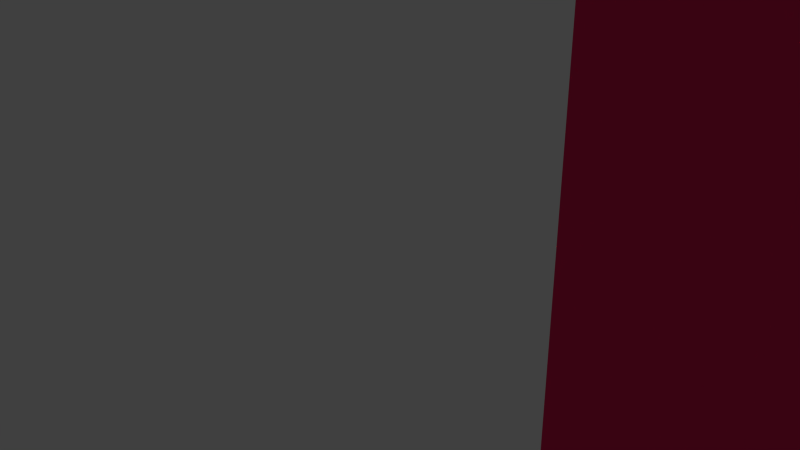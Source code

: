 # Source: Aqueduct_45deg.blend  (saved by Blender 2.76.0; exported with 4.5.12 LTS)
import bpy
from mathutils import Matrix  # noqa: F401  (used for matrix-valued properties, if any)

bpy.ops.wm.read_factory_settings(use_empty=True)
scene = bpy.context.scene
scene.name = 'Scene'

# ---- collections
col_collection_1 = bpy.data.collections.new('Collection 1'); scene.collection.children.link(col_collection_1)

# ---- materials (node trees are filled in below, after node groups)
mat_material = bpy.data.materials.new('Material')
mat_material.alpha_threshold = 0.0
mat_material.diffuse_color = (0.7991, 0.02315, 0.1221, 1.0)
mat_material.roughness = 0.5
mat_material.line_color = (0.0, 0.0, 0.0, 1.0)

# ---- material node trees

# ---- world
world_world = bpy.data.worlds.new('World'); scene.world = world_world
world_world.color = (0.05088, 0.05088, 0.05088)
world_world.use_sun_shadow = False
world_world.sun_shadow_jitter_overblur = 0.0
world_world.cycles.sampling_method = 'MANUAL'
world_world.cycles.sample_map_resolution = 256

# ---- cameras
cam_camera = bpy.data.cameras.new('Camera')
cam_camera.clip_end = 100.0
cam_camera.lens = 35.0
cam_camera.sensor_width = 32.0
cam_camera.sensor_height = 18.0
cam_camera.ortho_scale = 7.314
cam_camera.dof.focus_distance = 0.0

# ---- lights
light_lamp = bpy.data.lights.new('Lamp', 'POINT')
light_lamp.transmission_factor = 0.0
light_lamp.cutoff_distance = 30.0
light_lamp.energy = 100.0
light_lamp.shadow_buffer_clip_start = 1.001
light_lamp.shadow_soft_size = 0.1
light_lamp.shadow_maximum_resolution = 0.006
light_lamp.use_absolute_resolution = True
light_lamp.cycles.use_multiple_importance_sampling = False

# ---- meshes
me_cube_006 = bpy.data.meshes.new('Cube.006')
me_cube_006.from_pydata([(0.2441, -3.814, 4.0), (-0.5893, -3.814, 4.0), (-0.5893, -2.614, 4.0), (0.2441, -2.614, 4.0), (0.2441, -3.814, 4.5), (-0.5893, -3.814, 4.5), (-0.5893, -2.614, 4.5), (0.2441, -2.614, 4.5), (-0.5893, -3.676, 4.0), (-0.5893, -2.753, 4.0), (0.2441, -3.676, 4.0), (0.2441, -2.753, 4.0), (0.2441, -2.753, 4.25), (0.2441, -2.762, 4.285), (0.2441, -2.788, 4.312), (0.2441, -2.831, 4.336), (0.2441, -2.888, 4.358), (0.2441, -2.958, 4.376), (0.2441, -3.038, 4.389), (0.2441, -3.124, 4.397), (0.2441, -3.214, 4.4), (0.2441, -3.304, 4.397), (0.2441, -3.391, 4.389), (0.2441, -3.471, 4.376), (0.2441, -3.54, 4.358), (0.2441, -3.598, 4.336), (0.2441, -3.641, 4.312), (0.2441, -3.667, 4.285), (0.2441, -3.676, 4.25), (-0.5893, -2.753, 4.25), (-0.5893, -2.762, 4.285), (-0.5893, -2.788, 4.312), (-0.5893, -2.831, 4.336), (-0.5893, -2.888, 4.358), (-0.5893, -2.958, 4.376), (-0.5893, -3.038, 4.389), (-0.5893, -3.124, 4.397), (-0.5893, -3.214, 4.4), (-0.5893, -3.304, 4.397), (-0.5893, -3.391, 4.389), (-0.5893, -3.471, 4.376), (-0.5893, -3.54, 4.358), (-0.5893, -3.598, 4.336), (-0.5893, -3.641, 4.312), (-0.5893, -3.667, 4.285), (-0.5893, -3.676, 4.25), (0.2441, -1.414, 1.6), (0.2441, -1.414, 2.0), (0.2441, -3.814, 9.537e-07), (-0.5893, -3.814, 9.537e-07), (0.2441, -3.814, 2.0), (-0.5893, -3.814, 2.0), (-0.5893, -3.26, 4.619e-07), (0.2441, -3.26, 9.537e-07), (0.2441, -1.414, 1.6), (0.2441, -1.774, 1.589), (0.2441, -2.121, 1.556), (0.2441, -2.44, 1.504), (0.2441, -2.719, 1.432), (0.2441, -2.949, 1.346), (0.2441, -3.119, 1.247), (0.2441, -3.224, 1.139), (0.2441, -3.26, 0.9993), (-0.5893, -1.414, 1.6), (-0.5893, -1.774, 1.589), (-0.5893, -2.121, 1.556), (-0.5893, -2.44, 1.504), (-0.5893, -2.719, 1.432), (-0.5893, -2.949, 1.346), (-0.5893, -3.119, 1.247), (-0.5893, -3.224, 1.139), (-0.5893, -3.26, 0.9993), (0.2441, -1.414, 2.0), (-0.5893, -1.414, 2.0), (0.2441, -1.414, 3.6), (0.2441, -1.414, 4.0), (0.2441, -3.814, 2.0), (-0.5893, -3.814, 2.0), (0.2441, -3.814, 4.0), (-0.5893, -3.814, 4.0), (-0.5893, -3.26, 2.0), (0.2441, -3.26, 2.0), (0.2441, -1.414, 3.6), (0.2441, -1.774, 3.589), (0.2441, -2.121, 3.556), (0.2441, -2.44, 3.504), (0.2441, -2.719, 3.432), (0.2441, -2.949, 3.346), (0.2441, -3.119, 3.247), (0.2441, -3.224, 3.139), (0.2441, -3.26, 2.999), (-0.5893, -1.414, 3.6), (-0.5893, -1.774, 3.589), (-0.5893, -2.121, 3.556), (-0.5893, -2.44, 3.504), (-0.5893, -2.719, 3.432), (-0.5893, -2.949, 3.346), (-0.5893, -3.119, 3.247), (-0.5893, -3.224, 3.139), (-0.5893, -3.26, 2.999), (0.2441, -1.414, 4.0), (-0.5893, -1.414, 4.0), (0.2441, -2.614, 4.0), (-0.5893, -2.614, 4.0), (-0.5893, -1.414, 4.0), (0.2441, -1.414, 4.0), (0.2441, -2.614, 4.5), (-0.5893, -2.614, 4.5), (-0.5893, -1.414, 4.5), (0.2441, -1.414, 4.5), (-0.5893, -2.476, 4.0), (-0.5893, -1.553, 4.0), (0.2441, -2.476, 4.0), (0.2441, -1.553, 4.0), (0.2441, -1.553, 4.25), (0.2441, -1.562, 4.285), (0.2441, -1.588, 4.312), (0.2441, -1.631, 4.336), (0.2441, -1.688, 4.358), (0.2441, -1.758, 4.376), (0.2441, -1.838, 4.389), (0.2441, -1.924, 4.397), (0.2441, -2.014, 4.4), (0.2441, -2.104, 4.397), (0.2441, -2.191, 4.389), (0.2441, -2.271, 4.376), (0.2441, -2.34, 4.358), (0.2441, -2.398, 4.336), (0.2441, -2.441, 4.312), (0.2441, -2.467, 4.285), (0.2441, -2.476, 4.25), (-0.5893, -1.553, 4.25), (-0.5893, -1.562, 4.285), (-0.5893, -1.588, 4.312), (-0.5893, -1.631, 4.336), (-0.5893, -1.688, 4.358), (-0.5893, -1.758, 4.376), (-0.5893, -1.838, 4.389), (-0.5893, -1.924, 4.397), (-0.5893, -2.014, 4.4), (-0.5893, -2.104, 4.397), (-0.5893, -2.191, 4.389), (-0.5893, -2.271, 4.376), (-0.5893, -2.34, 4.358), (-0.5893, -2.398, 4.336), (-0.5893, -2.441, 4.312), (-0.5893, -2.467, 4.285), (-0.5893, -2.476, 4.25), (-0.3536, 0.8485, 4.0), (-0.9428, -0.5657, 4.0), (-0.5893, -1.414, 4.0), (-1.788e-07, 2.384e-07, 4.0), (-0.3536, 0.8485, 4.5), (-0.9428, -0.5657, 4.5), (-0.5893, -1.414, 4.5), (-2.384e-07, -1.192e-07, 4.5), (-0.902, -0.6637, 4.0), (-0.6301, -1.316, 4.0), (-0.3127, 0.7505, 4.0), (-0.04083, 0.09799, 4.0), (-0.04083, 0.09799, 4.25), (-0.04344, 0.1043, 4.285), (-0.05118, 0.1228, 4.312), (-0.06374, 0.153, 4.336), (-0.08065, 0.1936, 4.358), (-0.1012, 0.243, 4.376), (-0.1248, 0.2994, 4.389), (-0.1503, 0.3606, 4.397), (-0.1768, 0.4243, 4.4), (-0.2033, 0.4879, 4.397), (-0.2288, 0.5491, 4.389), (-0.2523, 0.6055, 4.376), (-0.2729, 0.655, 4.358), (-0.2898, 0.6955, 4.336), (-0.3024, 0.7257, 4.312), (-0.3101, 0.7443, 4.285), (-0.3127, 0.7505, 4.25), (-0.6301, -1.316, 4.25), (-0.6327, -1.31, 4.285), (-0.6404, -1.291, 4.312), (-0.653, -1.261, 4.336), (-0.6699, -1.221, 4.358), (-0.6905, -1.171, 4.376), (-0.714, -1.115, 4.389), (-0.7395, -1.054, 4.397), (-0.766, -0.9899, 4.4), (-0.7926, -0.9263, 4.397), (-0.8181, -0.8651, 4.389), (-0.8416, -0.8087, 4.376), (-0.8622, -0.7592, 4.358), (-0.8791, -0.7187, 4.336), (-0.8916, -0.6885, 4.312), (-0.8994, -0.6699, 4.285), (-0.902, -0.6637, 4.25), (-1.05e-07, -1.49e-06, 3.6), (2.384e-07, -5.96e-07, 4.0), (-0.7071, 1.697, 2.0), (-1.296, 0.2828, 2.0), (-0.7071, 1.697, 4.0), (-1.296, 0.2828, 4.0), (-1.133, -0.1091, 2.0), (-0.5438, 1.305, 2.0), (-4.172e-07, -1.311e-06, 3.6), (-0.1061, 0.2546, 3.589), (-0.2081, 0.4994, 3.556), (-0.3021, 0.7251, 3.504), (-0.3845, 0.9228, 3.432), (-0.4521, 1.085, 3.346), (-0.5024, 1.206, 3.247), (-0.5333, 1.28, 3.139), (-0.5438, 1.305, 2.999), (-0.5893, -1.414, 3.6), (-0.6953, -1.16, 3.589), (-0.7974, -0.9148, 3.556), (-0.8914, -0.6891, 3.504), (-0.9738, -0.4914, 3.432), (-1.041, -0.3291, 3.346), (-1.092, -0.2085, 3.247), (-1.123, -0.1342, 3.139), (-1.133, -0.1091, 2.999), (-3.874e-07, -1.192e-07, 4.0), (-0.5893, -1.414, 4.0), (-1.05e-07, -1.49e-06, 1.6), (2.384e-07, -5.96e-07, 2.0), (-0.7071, 1.697, 0.0), (-1.296, 0.2828, 0.0), (-0.7071, 1.697, 2.0), (-1.296, 0.2828, 2.0), (-1.133, -0.1091, 0.0), (-0.5438, 1.305, 0.0), (-4.172e-07, -1.311e-06, 1.6), (-0.1061, 0.2546, 1.589), (-0.2081, 0.4994, 1.556), (-0.3021, 0.7251, 1.504), (-0.3845, 0.9228, 1.432), (-0.4521, 1.085, 1.346), (-0.5024, 1.206, 1.247), (-0.5333, 1.28, 1.139), (-0.5438, 1.305, 0.9993), (-0.5893, -1.414, 1.6), (-0.6953, -1.16, 1.589), (-0.7974, -0.9148, 1.556), (-0.8914, -0.6891, 1.504), (-0.9738, -0.4914, 1.432), (-1.041, -0.3291, 1.346), (-1.092, -0.2085, 1.247), (-1.123, -0.1342, 1.139), (-1.133, -0.1091, 0.9993), (-3.874e-07, -1.192e-07, 2.0), (-0.5893, -1.414, 2.0), (-0.7071, 1.697, 4.0), (-1.296, 0.2828, 4.0), (-0.9428, -0.5657, 4.0), (-0.3536, 0.8485, 4.0), (-0.7071, 1.697, 4.5), (-1.296, 0.2828, 4.5), (-0.9428, -0.5657, 4.5), (-0.3536, 0.8485, 4.5), (-1.256, 0.1849, 4.0), (-0.9836, -0.4677, 4.0), (-0.6663, 1.599, 4.0), (-0.3944, 0.9465, 4.0), (-0.3944, 0.9465, 4.25), (-0.397, 0.9528, 4.285), (-0.4047, 0.9714, 4.312), (-0.4173, 1.002, 4.336), (-0.4342, 1.042, 4.358), (-0.4548, 1.092, 4.376), (-0.4783, 1.148, 4.389), (-0.5038, 1.209, 4.397), (-0.5303, 1.273, 4.4), (-0.5569, 1.336, 4.397), (-0.5824, 1.398, 4.389), (-0.6059, 1.454, 4.376), (-0.6265, 1.504, 4.358), (-0.6434, 1.544, 4.336), (-0.6559, 1.574, 4.312), (-0.6637, 1.593, 4.285), (-0.6663, 1.599, 4.25), (-0.9836, -0.4677, 4.25), (-0.9863, -0.4614, 4.285), (-0.994, -0.4429, 4.312), (-1.007, -0.4127, 4.336), (-1.023, -0.3721, 4.358), (-1.044, -0.3227, 4.376), (-1.068, -0.2663, 4.389), (-1.093, -0.2051, 4.397), (-1.12, -0.1414, 4.4), (-1.146, -0.07777, 4.397), (-1.172, -0.01656, 4.389), (-1.195, 0.03985, 4.376), (-1.216, 0.08929, 4.358), (-1.233, 0.1299, 4.336), (-1.245, 0.16, 4.312), (-1.253, 0.1786, 4.285), (-1.256, 0.1848, 4.25)], [(47, 46), (75, 74), (195, 194), (223, 222), (221, 105)], [(11, 9, 2, 3), (4, 7, 6, 5), (0, 4, 5, 1), (2, 6, 7, 3), (4, 0, 10, 28, 27, 26, 25, 24, 23, 22, 21, 20, 19, 18, 17, 16, 15, 14, 13, 12, 11, 3, 7), (1, 5, 6, 2, 9, 29, 30, 31, 32, 33, 34, 35, 36, 37, 38, 39, 40, 41, 42, 43, 44, 45, 8), (0, 1, 8, 10), (8, 45, 28, 10), (9, 11, 12, 29), (27, 28, 45, 44), (26, 27, 44, 43), (25, 26, 43, 42), (24, 25, 42, 41), (23, 24, 41, 40), (22, 23, 40, 39), (21, 22, 39, 38), (20, 21, 38, 37), (19, 20, 37, 36), (18, 19, 36, 35), (17, 18, 35, 34), (16, 17, 34, 33), (15, 16, 33, 32), (14, 15, 32, 31), (13, 14, 31, 30), (12, 13, 30, 29), (48, 50, 51, 49), (50, 48, 53, 62, 61, 60, 59, 58, 57, 56, 55, 54, 72), (48, 49, 52, 53), (52, 71, 62, 53), (61, 62, 71, 70), (60, 61, 70, 69), (59, 60, 69, 68), (58, 59, 68, 67), (57, 58, 67, 66), (56, 57, 66, 65), (55, 56, 65, 64), (54, 55, 64, 63), (50, 72, 73, 51), (49, 51, 73, 63, 64, 65, 66, 67, 68, 69, 70, 71, 52), (76, 78, 79, 77), (78, 76, 81, 90, 89, 88, 87, 86, 85, 84, 83, 82, 100), (76, 77, 80, 81), (80, 99, 90, 81), (89, 90, 99, 98), (88, 89, 98, 97), (87, 88, 97, 96), (86, 87, 96, 95), (85, 86, 95, 94), (84, 85, 94, 93), (83, 84, 93, 92), (82, 83, 92, 91), (78, 100, 101, 79), (77, 79, 101, 91, 92, 93, 94, 95, 96, 97, 98, 99, 80), (113, 111, 104, 105), (106, 109, 108, 107), (102, 106, 107, 103), (155, 154, 109), (106, 102, 112, 130, 129, 128, 127, 126, 125, 124, 123, 122, 121, 120, 119, 118, 117, 116, 115, 114, 113, 105, 109), (103, 107, 108, 104, 111, 131, 132, 133, 134, 135, 136, 137, 138, 139, 140, 141, 142, 143, 144, 145, 146, 147, 110), (102, 103, 110, 112), (110, 147, 130, 112), (111, 113, 114, 131), (129, 130, 147, 146), (128, 129, 146, 145), (127, 128, 145, 144), (126, 127, 144, 143), (125, 126, 143, 142), (124, 125, 142, 141), (123, 124, 141, 140), (122, 123, 140, 139), (121, 122, 139, 138), (120, 121, 138, 137), (119, 120, 137, 136), (118, 119, 136, 135), (117, 118, 135, 134), (116, 117, 134, 133), (115, 116, 133, 132), (114, 115, 132, 131), (159, 151, 150, 157), (152, 153, 154, 155), (148, 149, 153, 152), (152, 155, 151, 159, 160, 161, 162, 163, 164, 165, 166, 167, 168, 169, 170, 171, 172, 173, 174, 175, 176, 158, 148), (149, 156, 193, 192, 191, 190, 189, 188, 187, 186, 185, 184, 183, 182, 181, 180, 179, 178, 177, 157, 150, 154, 153), (148, 158, 156, 149), (156, 158, 176, 193), (157, 177, 160, 159), (175, 192, 193, 176), (174, 191, 192, 175), (173, 190, 191, 174), (172, 189, 190, 173), (171, 188, 189, 172), (170, 187, 188, 171), (169, 186, 187, 170), (168, 185, 186, 169), (167, 184, 185, 168), (166, 183, 184, 167), (165, 182, 183, 166), (164, 181, 182, 165), (163, 180, 181, 164), (162, 179, 180, 163), (161, 178, 179, 162), (160, 177, 178, 161), (196, 197, 199, 198), (198, 220, 202, 203, 204, 205, 206, 207, 208, 209, 210, 201, 196), (196, 201, 200, 197), (200, 201, 210, 219), (209, 218, 219, 210), (208, 217, 218, 209), (207, 216, 217, 208), (206, 215, 216, 207), (205, 214, 215, 206), (204, 213, 214, 205), (203, 212, 213, 204), (202, 211, 212, 203), (198, 199, 221, 220), (197, 200, 219, 218, 217, 216, 215, 214, 213, 212, 211, 221, 199), (224, 225, 227, 226), (226, 248, 230, 231, 232, 233, 234, 235, 236, 237, 238, 229, 224), (224, 229, 228, 225), (228, 229, 238, 247), (237, 246, 247, 238), (236, 245, 246, 237), (235, 244, 245, 236), (234, 243, 244, 235), (233, 242, 243, 234), (232, 241, 242, 233), (231, 240, 241, 232), (230, 239, 240, 231), (226, 227, 249, 248), (225, 228, 247, 246, 245, 244, 243, 242, 241, 240, 239, 249, 227), (261, 253, 252, 259), (254, 255, 256, 257), (250, 251, 255, 254), (252, 253, 257, 256), (254, 257, 253, 261, 262, 263, 264, 265, 266, 267, 268, 269, 270, 271, 272, 273, 274, 275, 276, 277, 278, 260, 250), (251, 258, 295, 294, 293, 292, 291, 290, 289, 288, 287, 286, 285, 284, 283, 282, 281, 280, 279, 259, 252, 256, 255), (250, 260, 258, 251), (258, 260, 278, 295), (259, 279, 262, 261), (277, 294, 295, 278), (276, 293, 294, 277), (275, 292, 293, 276), (274, 291, 292, 275), (273, 290, 291, 274), (272, 289, 290, 273), (271, 288, 289, 272), (270, 287, 288, 271), (269, 286, 287, 270), (268, 285, 286, 269), (267, 284, 285, 268), (266, 283, 284, 267), (265, 282, 283, 266), (264, 281, 282, 265), (263, 280, 281, 264), (262, 279, 280, 263), (239, 230, 54), (54, 230, 248, 72), (248, 249, 72), (220, 105, 82, 202), (105, 220, 155, 109), (211, 202, 82)])
_uv = me_cube_006.uv_layers.new(name='UVMap')
_uv.uv.foreach_set('vector', [0.6749, 0.9827, 0.6749, 0.8989, 0.6887, 0.8989, 0.6887, 0.9827, 0.08376, 0.8536, 0.08376, 0.9742, 4.194e-08, 0.9742, 0.0, 0.8536, 0.9445, 0.9045, 0.9937, 0.9045, 0.9937, 0.9883, 0.9445, 0.9883, 0.3061, 0.9875, 0.2562, 0.9875, 0.2562, 0.9037, 0.3061, 0.9037, 0.3601, 0.9152, 0.31, 0.9161, 0.31, 0.9025, 0.335, 0.9021, 0.3385, 0.9011, 0.3412, 0.8985, 0.3437, 0.8943, 0.3458, 0.8886, 0.3476, 0.8817, 0.3489, 0.8739, 0.3498, 0.8654, 0.35, 0.8566, 0.3498, 0.8477, 0.3489, 0.8393, 0.3476, 0.8315, 0.3458, 0.8246, 0.3437, 0.819, 0.3412, 0.8149, 0.3385, 0.8124, 0.335, 0.8116, 0.31, 0.812, 0.31, 0.7984, 0.3601, 0.7975, 1.0, 0.6271, 0.9503, 0.629, 0.9503, 0.5127, 1.0, 0.5108, 1.0, 0.5242, 0.9752, 0.5252, 0.9717, 0.5262, 0.969, 0.5288, 0.9665, 0.5331, 0.9644, 0.5387, 0.9626, 0.5456, 0.9613, 0.5533, 0.9605, 0.5618, 0.9602, 0.5705, 0.9605, 0.5792, 0.9613, 0.5876, 0.9626, 0.5952, 0.9644, 0.6019, 0.9665, 0.6074, 0.969, 0.6114, 0.9717, 0.6139, 0.9752, 0.6146, 1.0, 0.6136, 0.4846, 0.839, 0.4846, 0.9228, 0.4707, 0.9228, 0.4707, 0.839, 0.8927, 0.9656, 0.8677, 0.9656, 0.8677, 0.8818, 0.8927, 0.8818, 0.9503, 0.7128, 0.9503, 0.629, 0.9749, 0.629, 0.9749, 0.7128, 0.8641, 0.8818, 0.8677, 0.8818, 0.8677, 0.9656, 0.8641, 0.9656, 0.8612, 0.8818, 0.8641, 0.8818, 0.8641, 0.9656, 0.8612, 0.9656, 0.08376, 0.858, 0.08376, 0.8536, 0.1675, 0.8536, 0.1675, 0.858, 0.08376, 0.864, 0.08376, 0.858, 0.1675, 0.858, 0.1675, 0.864, 0.08376, 0.8711, 0.08376, 0.864, 0.1675, 0.864, 0.1675, 0.8711, 0.08376, 0.8792, 0.08376, 0.8711, 0.1675, 0.8711, 0.1675, 0.8792, 0.08376, 0.888, 0.08376, 0.8792, 0.1675, 0.8792, 0.1675, 0.888, 0.08376, 0.897, 0.08376, 0.888, 0.1675, 0.888, 0.1675, 0.897, 0.08376, 0.906, 0.08376, 0.897, 0.1675, 0.897, 0.1675, 0.906, 0.08376, 0.9146, 0.08376, 0.906, 0.1675, 0.906, 0.1675, 0.9146, 0.08376, 0.9225, 0.08376, 0.9146, 0.1675, 0.9146, 0.1675, 0.9225, 0.08376, 0.9294, 0.08376, 0.9225, 0.1675, 0.9225, 0.1675, 0.9294, 0.08376, 0.9349, 0.08376, 0.9294, 0.1675, 0.9294, 0.1675, 0.9349, 0.08376, 0.939, 0.08376, 0.9349, 0.1675, 0.9349, 0.1675, 0.939, 0.9785, 0.629, 0.9817, 0.629, 0.9817, 0.7128, 0.9785, 0.7128, 0.9749, 0.629, 0.9785, 0.629, 0.9785, 0.7128, 0.9749, 0.7128, 0.8044, 0.4738, 0.8044, 0.2767, 0.8881, 0.2767, 0.8881, 0.4738, 0.2007, 0.3686, 0.0002921, 0.3733, 0.0, 0.3189, 0.1001, 0.3166, 0.1141, 0.3128, 0.1248, 0.3022, 0.1346, 0.2853, 0.1432, 0.2626, 0.1502, 0.235, 0.1553, 0.2036, 0.1584, 0.1695, 0.1593, 0.1342, 0.1994, 0.1333, 0.2562, 0.9037, 0.2562, 0.9875, 0.2007, 0.9875, 0.2007, 0.9037, 0.773, 0.7251, 0.773, 0.825, 0.6892, 0.825, 0.6892, 0.7251, 0.6892, 0.8393, 0.6892, 0.825, 0.773, 0.825, 0.773, 0.8393, 0.6892, 0.8512, 0.6892, 0.8393, 0.773, 0.8393, 0.773, 0.8512, 0.8114, 0.7259, 0.8114, 0.7079, 0.8952, 0.7079, 0.8952, 0.7259, 0.8114, 0.7496, 0.8114, 0.7259, 0.8952, 0.7259, 0.8952, 0.7496, 0.8114, 0.7782, 0.8114, 0.7496, 0.8952, 0.7496, 0.8952, 0.7782, 0.8114, 0.8106, 0.8114, 0.7782, 0.8952, 0.7782, 0.8952, 0.8106, 0.8114, 0.8456, 0.8114, 0.8106, 0.8952, 0.8106, 0.8952, 0.8456, 0.8114, 0.8818, 0.8114, 0.8456, 0.8952, 0.8456, 0.8952, 0.8818, 0.1675, 0.6122, 0.1675, 0.8536, 0.08376, 0.8536, 0.08376, 0.6122, 0.6055, 0.2845, 0.8044, 0.2767, 0.8044, 0.5092, 0.7646, 0.5108, 0.7635, 0.4759, 0.7603, 0.4425, 0.755, 0.4118, 0.7479, 0.385, 0.7393, 0.3631, 0.7294, 0.347, 0.7187, 0.3372, 0.7048, 0.3343, 0.6055, 0.3382, 0.8114, 0.7079, 0.8114, 0.5108, 0.8952, 0.5108, 0.8952, 0.7079, 0.2004, 0.6086, 3.595e-08, 0.6122, 0.0, 0.5579, 0.1001, 0.5561, 0.1141, 0.5523, 0.1249, 0.5419, 0.1348, 0.5249, 0.1435, 0.5023, 0.1506, 0.4747, 0.156, 0.4433, 0.1592, 0.4093, 0.1603, 0.374, 0.2004, 0.3733, 0.661, 0.8989, 0.661, 0.9827, 0.6055, 0.9827, 0.6055, 0.8989, 0.3869, 0.9652, 0.3869, 0.8653, 0.4707, 0.8653, 0.4707, 0.9652, 0.4707, 0.8509, 0.4707, 0.8653, 0.3869, 0.8653, 0.3869, 0.8509, 0.4707, 0.839, 0.4707, 0.8509, 0.3869, 0.8509, 0.3869, 0.839, 0.6055, 0.743, 0.6055, 0.7251, 0.6892, 0.7251, 0.6892, 0.743, 0.6055, 0.7668, 0.6055, 0.743, 0.6892, 0.743, 0.6892, 0.7668, 0.6055, 0.7954, 0.6055, 0.7668, 0.6892, 0.7668, 0.6892, 0.7954, 0.6055, 0.8278, 0.6055, 0.7954, 0.6892, 0.7954, 0.6892, 0.8278, 0.6055, 0.8628, 0.6055, 0.8278, 0.6892, 0.8278, 0.6892, 0.8628, 0.6055, 0.8989, 0.6055, 0.8628, 0.6892, 0.8628, 0.6892, 0.8989, 5.992e-08, 0.8536, 0.0, 0.6122, 0.08376, 0.6122, 0.08376, 0.8536, 0.4228, 0.007814, 0.6217, 0.0, 0.6217, 0.2325, 0.582, 0.2341, 0.5809, 0.1993, 0.5776, 0.1658, 0.5724, 0.1351, 0.5653, 0.1083, 0.5566, 0.0864, 0.5468, 0.07027, 0.5361, 0.06051, 0.5222, 0.05762, 0.4228, 0.06152, 0.6749, 0.8989, 0.6749, 0.9827, 0.661, 0.9827, 0.661, 0.8989, 0.6892, 0.9719, 0.6892, 0.8512, 0.773, 0.8512, 0.773, 0.9719, 0.8952, 0.9045, 0.9445, 0.9045, 0.9445, 0.9883, 0.8952, 0.9883, 0.834, 0.08984, 0.7515, 0.2194, 0.834, 0.2337, 0.9436, 0.2509, 0.8935, 0.2522, 0.8934, 0.2387, 0.9184, 0.238, 0.9219, 0.237, 0.9246, 0.2344, 0.927, 0.2302, 0.9291, 0.2245, 0.9309, 0.2176, 0.9321, 0.2097, 0.9329, 0.2012, 0.9331, 0.1924, 0.9327, 0.1835, 0.9318, 0.1751, 0.9305, 0.1673, 0.9286, 0.1605, 0.9264, 0.1549, 0.9239, 0.1508, 0.9212, 0.1483, 0.9177, 0.1475, 0.8926, 0.1482, 0.8925, 0.1346, 0.9426, 0.1333, 0.8114, 0.8837, 0.8612, 0.8818, 0.8612, 0.998, 0.8114, 1.0, 0.8114, 0.9866, 0.8363, 0.9856, 0.8398, 0.9846, 0.8424, 0.982, 0.8449, 0.9777, 0.8471, 0.9721, 0.8488, 0.9652, 0.8501, 0.9575, 0.8509, 0.949, 0.8512, 0.9403, 0.8509, 0.9316, 0.8501, 0.9232, 0.8488, 0.9156, 0.8471, 0.9089, 0.8449, 0.9034, 0.8424, 0.8993, 0.8398, 0.8969, 0.8363, 0.8962, 0.8114, 0.8972, 0.5938, 0.8714, 0.5938, 0.9552, 0.5799, 0.9552, 0.5799, 0.8714, 0.1991, 0.9374, 0.1741, 0.9374, 0.1741, 0.8536, 0.1991, 0.8536, 0.9537, 0.8222, 0.9537, 0.7384, 0.9784, 0.7384, 0.9784, 0.8222, 0.1705, 0.8536, 0.1741, 0.8536, 0.1741, 0.9374, 0.1705, 0.9374, 0.1675, 0.8536, 0.1705, 0.8536, 0.1705, 0.9374, 0.1675, 0.9374, 0.5799, 0.9523, 0.5799, 0.9568, 0.4962, 0.9568, 0.4962, 0.9523, 0.5799, 0.9464, 0.5799, 0.9523, 0.4962, 0.9523, 0.4962, 0.9464, 0.5799, 0.9393, 0.5799, 0.9464, 0.4962, 0.9464, 0.4962, 0.9393, 0.5799, 0.9312, 0.5799, 0.9393, 0.4962, 0.9393, 0.4962, 0.9312, 0.5799, 0.9224, 0.5799, 0.9312, 0.4962, 0.9312, 0.4962, 0.9224, 0.5799, 0.9134, 0.5799, 0.9224, 0.4962, 0.9224, 0.4962, 0.9134, 0.5799, 0.9044, 0.5799, 0.9134, 0.4962, 0.9134, 0.4962, 0.9044, 0.5799, 0.8958, 0.5799, 0.9044, 0.4962, 0.9044, 0.4962, 0.8958, 0.5799, 0.8879, 0.5799, 0.8958, 0.4962, 0.8958, 0.4962, 0.8879, 0.5799, 0.881, 0.5799, 0.8879, 0.4962, 0.8879, 0.4962, 0.881, 0.5799, 0.8755, 0.5799, 0.881, 0.4962, 0.881, 0.4962, 0.8755, 0.5799, 0.8714, 0.5799, 0.8755, 0.4962, 0.8755, 0.4962, 0.8714, 0.982, 0.7384, 0.9851, 0.7384, 0.9851, 0.8222, 0.982, 0.8222, 0.9784, 0.7384, 0.982, 0.7384, 0.982, 0.8222, 0.9784, 0.8222, 0.8109, 0.7251, 0.8033, 0.7326, 0.8033, 0.8867, 0.8109, 0.8792, 0.8135, 0.0, 0.7309, 0.1295, 0.7515, 0.2194, 0.834, 0.08984, 0.9388, 0.5043, 0.9382, 0.3524, 0.8881, 0.3519, 0.8887, 0.5038, 0.904, 0.7384, 0.8952, 0.8108, 0.945, 0.8113, 0.946, 0.803, 0.9211, 0.8027, 0.9177, 0.8021, 0.9152, 0.8005, 0.9131, 0.7979, 0.9113, 0.7944, 0.9101, 0.7902, 0.9093, 0.7854, 0.9092, 0.7801, 0.9095, 0.7747, 0.9105, 0.7693, 0.9119, 0.764, 0.9138, 0.7592, 0.9161, 0.755, 0.9187, 0.7516, 0.9215, 0.749, 0.9243, 0.7475, 0.9279, 0.747, 0.9527, 0.7472, 0.9537, 0.7389, 0.9382, 0.3524, 0.9388, 0.3437, 0.9138, 0.3435, 0.9103, 0.3429, 0.9077, 0.3412, 0.9054, 0.3385, 0.9035, 0.3349, 0.902, 0.3305, 0.901, 0.3255, 0.9005, 0.3201, 0.9006, 0.3144, 0.9013, 0.3088, 0.9025, 0.3034, 0.9041, 0.2984, 0.9062, 0.294, 0.9086, 0.2904, 0.9113, 0.2878, 0.9141, 0.2861, 0.9176, 0.2856, 0.9426, 0.2859, 0.9432, 0.2772, 0.8931, 0.2767, 0.8881, 0.3519, 0.3831, 0.5792, 0.3755, 0.5867, 0.3755, 0.7408, 0.3831, 0.7333, 0.9537, 0.9002, 0.9527, 0.7472, 0.9279, 0.747, 0.9289, 0.8999, 0.9426, 0.2859, 0.9176, 0.2856, 0.9182, 0.4375, 0.9432, 0.4377, 0.9243, 0.7475, 0.9253, 0.9004, 0.9289, 0.8999, 0.9279, 0.747, 0.9215, 0.749, 0.9225, 0.902, 0.9253, 0.9004, 0.9243, 0.7475, 0.9187, 0.7516, 0.9197, 0.9045, 0.9225, 0.902, 0.9215, 0.749, 0.9467, 0.1926, 0.9467, 0.03851, 0.9436, 0.04162, 0.9436, 0.1957, 0.9506, 0.1888, 0.9506, 0.03471, 0.9467, 0.03851, 0.9467, 0.1926, 0.955, 0.1844, 0.955, 0.03039, 0.9506, 0.03471, 0.9506, 0.1888, 0.9597, 0.1797, 0.9597, 0.02569, 0.955, 0.03039, 0.955, 0.1844, 0.9647, 0.1749, 0.9647, 0.02081, 0.9597, 0.02569, 0.9597, 0.1797, 0.9696, 0.17, 0.9696, 0.01593, 0.9647, 0.02081, 0.9647, 0.1749, 0.9743, 0.1653, 0.9743, 0.01123, 0.9696, 0.01593, 0.9696, 0.17, 0.9786, 0.161, 0.9786, 0.006905, 0.9743, 0.01123, 0.9743, 0.1653, 0.9824, 0.1572, 0.9824, 0.003112, 0.9786, 0.006905, 0.9786, 0.161, 0.9855, 0.1541, 0.9855, 0.0, 0.9824, 0.003112, 0.9824, 0.1572, 0.9118, 0.4396, 0.9113, 0.2878, 0.9086, 0.2904, 0.9092, 0.4422, 0.9146, 0.438, 0.9141, 0.2861, 0.9113, 0.2878, 0.9118, 0.4396, 0.9182, 0.4375, 0.9176, 0.2856, 0.9141, 0.2861, 0.9146, 0.438, 0.4031, 0.5792, 0.4011, 0.4274, 0.2007, 0.4273, 0.2026, 0.5791, 0.2238, 0.001171, 0.2086, 0.1464, 0.2484, 0.1461, 0.2518, 0.1243, 0.2572, 0.1034, 0.2645, 0.08403, 0.2733, 0.06707, 0.2834, 0.05314, 0.2944, 0.04276, 0.3057, 0.03635, 0.3199, 0.03412, 0.4193, 0.03353, 0.4228, 0.0, 0.8033, 0.7251, 0.773, 0.7552, 0.773, 0.9092, 0.8033, 0.8792, 0.4228, 0.1864, 0.4193, 0.03353, 0.3199, 0.03412, 0.3234, 0.187, 0.3057, 0.03635, 0.3092, 0.1893, 0.3234, 0.187, 0.3199, 0.03412, 0.2944, 0.04276, 0.2979, 0.1957, 0.3092, 0.1893, 0.3057, 0.03635, 0.2834, 0.05314, 0.2869, 0.206, 0.2979, 0.1957, 0.2944, 0.04276, 0.7083, 0.2425, 0.6258, 0.1124, 0.6217, 0.1298, 0.7043, 0.2598, 0.7133, 0.2214, 0.6307, 0.09135, 0.6258, 0.1124, 0.7083, 0.2425, 0.7188, 0.1974, 0.6363, 0.06733, 0.6307, 0.09135, 0.7133, 0.2214, 0.7248, 0.1714, 0.6422, 0.04129, 0.6363, 0.06733, 0.7188, 0.1974, 0.7309, 0.1443, 0.6484, 0.01424, 0.6422, 0.04129, 0.7248, 0.1714, 0.6055, 0.5792, 0.4962, 0.6871, 0.4962, 0.8714, 0.6055, 0.7635, 0.4011, 0.4274, 0.4031, 0.3926, 0.3029, 0.3926, 0.289, 0.3903, 0.2786, 0.3837, 0.2693, 0.373, 0.2614, 0.3586, 0.2553, 0.3411, 0.2511, 0.321, 0.2491, 0.2993, 0.2493, 0.2767, 0.2092, 0.2767, 0.2007, 0.4273, 0.6055, 0.5792, 0.6035, 0.4274, 0.4031, 0.4273, 0.405, 0.5791, 0.8103, 0.526, 0.6651, 0.5108, 0.6654, 0.5506, 0.6871, 0.554, 0.7081, 0.5594, 0.7274, 0.5667, 0.7444, 0.5756, 0.7583, 0.5857, 0.7687, 0.5966, 0.7751, 0.608, 0.7773, 0.6221, 0.7779, 0.7216, 0.8114, 0.7251, 0.1978, 0.6122, 0.1675, 0.6423, 0.1675, 0.7964, 0.1978, 0.7663, 0.6251, 0.7251, 0.7779, 0.7216, 0.7773, 0.6221, 0.6245, 0.6256, 0.7751, 0.608, 0.6222, 0.6115, 0.6245, 0.6256, 0.7773, 0.6221, 0.7687, 0.5966, 0.6158, 0.6001, 0.6222, 0.6115, 0.7751, 0.608, 0.7583, 0.5857, 0.6055, 0.5892, 0.6158, 0.6001, 0.7687, 0.5966, 0.4736, 0.8217, 0.391, 0.6916, 0.3869, 0.709, 0.4695, 0.839, 0.4785, 0.8006, 0.3959, 0.6706, 0.391, 0.6916, 0.4736, 0.8217, 0.484, 0.7766, 0.4015, 0.6465, 0.3959, 0.6706, 0.4785, 0.8006, 0.49, 0.7506, 0.4074, 0.6205, 0.4015, 0.6465, 0.484, 0.7766, 0.4962, 0.7235, 0.4136, 0.5935, 0.4074, 0.6205, 0.49, 0.7506, 0.2007, 0.9037, 0.31, 0.7959, 0.31, 0.6115, 0.2007, 0.7194, 0.6035, 0.4274, 0.6055, 0.3926, 0.5053, 0.3926, 0.4914, 0.3903, 0.481, 0.3837, 0.4717, 0.373, 0.4638, 0.3586, 0.4577, 0.3411, 0.4535, 0.321, 0.4515, 0.2993, 0.4517, 0.2767, 0.4116, 0.2767, 0.4031, 0.4273, 0.3601, 0.9591, 0.3676, 0.9516, 0.3676, 0.7975, 0.3601, 0.8051, 0.31, 0.5792, 0.31, 0.7328, 0.3755, 0.7975, 0.3755, 0.6439, 0.9459, 0.7384, 0.9453, 0.5865, 0.8952, 0.586, 0.8958, 0.7379, 0.8848, 0.2259, 0.8838, 0.07298, 0.834, 0.07246, 0.835, 0.2254, 0.8428, 0.0, 0.834, 0.07246, 0.8838, 0.07298, 0.8848, 0.06461, 0.8599, 0.06435, 0.8565, 0.06378, 0.854, 0.06216, 0.8519, 0.05956, 0.8501, 0.05608, 0.8489, 0.05184, 0.8481, 0.04701, 0.848, 0.04177, 0.8483, 0.03633, 0.8493, 0.0309, 0.8507, 0.02568, 0.8526, 0.02088, 0.8549, 0.01668, 0.8575, 0.01323, 0.8603, 0.01068, 0.8631, 0.009127, 0.8667, 0.008628, 0.8915, 0.008887, 0.8925, 0.0005188, 0.9453, 0.5865, 0.9459, 0.5778, 0.9209, 0.5776, 0.9174, 0.577, 0.9148, 0.5753, 0.9125, 0.5726, 0.9106, 0.569, 0.9091, 0.5646, 0.9081, 0.5596, 0.9076, 0.5542, 0.9077, 0.5485, 0.9084, 0.5429, 0.9095, 0.5375, 0.9112, 0.5325, 0.9133, 0.5281, 0.9157, 0.5245, 0.9183, 0.5219, 0.9211, 0.5202, 0.9247, 0.5197, 0.9497, 0.52, 0.9503, 0.5113, 0.9002, 0.5108, 0.8952, 0.586, 0.3755, 0.9024, 0.3831, 0.8949, 0.3831, 0.7408, 0.3755, 0.7483, 0.8925, 0.1618, 0.8915, 0.008887, 0.8667, 0.008628, 0.8677, 0.1616, 0.9497, 0.52, 0.9247, 0.5197, 0.9252, 0.6716, 0.9503, 0.6718, 0.8631, 0.009127, 0.8641, 0.1621, 0.8677, 0.1616, 0.8667, 0.008628, 0.8603, 0.01068, 0.8613, 0.1636, 0.8641, 0.1621, 0.8631, 0.009127, 0.8575, 0.01323, 0.8585, 0.1662, 0.8613, 0.1636, 0.8603, 0.01068, 0.9464, 0.4693, 0.9464, 0.3152, 0.9432, 0.3183, 0.9432, 0.4724, 0.9502, 0.4655, 0.9502, 0.3114, 0.9464, 0.3152, 0.9464, 0.4693, 0.9546, 0.4611, 0.9546, 0.3071, 0.9502, 0.3114, 0.9502, 0.4655, 0.9594, 0.4564, 0.9594, 0.3024, 0.9546, 0.3071, 0.9546, 0.4611, 0.9643, 0.4516, 0.9643, 0.2975, 0.9594, 0.3024, 0.9594, 0.4564, 0.9692, 0.4467, 0.9692, 0.2926, 0.9643, 0.2975, 0.9643, 0.4516, 0.9739, 0.442, 0.9739, 0.2879, 0.9692, 0.2926, 0.9692, 0.4467, 0.9783, 0.4377, 0.9783, 0.2836, 0.9739, 0.2879, 0.9739, 0.442, 0.9821, 0.4339, 0.9821, 0.2798, 0.9783, 0.2836, 0.9783, 0.4377, 0.9852, 0.4307, 0.9852, 0.2767, 0.9821, 0.2798, 0.9821, 0.4339, 0.9189, 0.6737, 0.9183, 0.5219, 0.9157, 0.5245, 0.9162, 0.6763, 0.9217, 0.6721, 0.9211, 0.5202, 0.9183, 0.5219, 0.9189, 0.6737, 0.9252, 0.6716, 0.9247, 0.5197, 0.9211, 0.5202, 0.9217, 0.6721, 0.4136, 0.5935, 0.4962, 0.7235, 0.4962, 0.5792, 0.1593, 0.1342, 0.1606, 0.0009344, 0.2007, 0.0, 0.1994, 0.1333, 0.2007, 0.7194, 0.31, 0.6115, 0.2327, 0.5792, 0.2086, 0.1464, 0.2007, 0.2767, 0.2405, 0.2765, 0.2484, 0.1461, 0.8925, 0.1346, 0.8935, 0.001294, 0.9436, 0.0, 0.9426, 0.1333, 0.6484, 0.01424, 0.7309, 0.1443, 0.7309, 0.0])
me_cube_006.materials.append(mat_material)
me_cube_006.use_remesh_preserve_volume = False
me_cube_006.use_remesh_preserve_attributes = False
me_cube_006.use_mirror_vertex_groups = False
me_cube_006.update()
me_plane = bpy.data.meshes.new('Plane')
me_plane.from_pydata([(-1.187e-07, 1.794, 0.0), (0.1951, 1.775, 0.0), (0.3827, 1.718, 0.0), (0.5556, 1.625, 0.0), (0.7071, 1.501, 0.0), (0.8315, 1.35, 0.0), (0.9239, 1.177, 0.0), (0.9808, 0.9891, 0.0), (1.0, 0.745, 0.0), (-1.0, 0.745, 0.0), (-0.9808, 0.9891, 0.0), (-0.9239, 1.177, 0.0), (-0.8315, 1.35, 0.0), (-0.7071, 1.501, 0.0), (-0.5556, 1.625, 0.0), (-0.3827, 1.718, 0.0), (-0.1951, 1.775, 0.0), (-1.0, -1.0, 0.0), (1.0, -1.0, 0.0)], [(0, 1), (1, 2), (2, 3), (3, 4), (4, 5), (5, 6), (6, 7), (7, 8), (9, 10), (10, 11), (11, 12), (12, 13), (13, 14), (14, 15), (15, 16), (16, 0), (17, 18), (9, 17), (18, 8)], [])
me_plane.use_remesh_preserve_volume = False
me_plane.use_remesh_preserve_attributes = False
me_plane.use_mirror_vertex_groups = False
me_plane.update()

# ---- objects
ob_cube_006 = bpy.data.objects.new('Cube.006', me_cube_006)
ob_plane = bpy.data.objects.new('Plane', me_plane)
ob_lamp = bpy.data.objects.new('Lamp', light_lamp)
ob_camera = bpy.data.objects.new('Camera', cam_camera)

# ---- transforms, parenting, visibility, modifiers, constraints
ob_cube_006.location = (0.0, 2.5, 0.0)
ob_cube_006.rotation_euler = (0.0, -0.0, -0.7854)
ob_cube_006.scale = (-6.0, 2.5, 5.0)
ob_cube_006.lock_rotations_4d = False
ob_cube_006.empty_display_type = 'ARROWS'
ob_cube_006.lineart.crease_threshold = 0.0
ob_plane.location = (0.0, 14.15, 2.864)
ob_plane.rotation_euler = (1.571, 0.0, 0.0)
ob_plane.scale = (5.0, 2.863, 1.0)
ob_plane.hide_viewport = True
ob_plane.lineart.crease_threshold = 0.0
ob_lamp.location = (4.076, 1.005, 5.904)
ob_lamp.rotation_euler = (0.6503, 0.05522, 1.866)
ob_lamp.lock_rotations_4d = False
ob_lamp.empty_display_type = 'ARROWS'
ob_lamp.color = (0.0, 0.0, 0.0, 0.0)
ob_lamp.hide_viewport = True
ob_lamp.lineart.crease_threshold = 0.0
ob_camera.location = (7.481, -6.508, 5.344)
ob_camera.rotation_euler = (1.109, 0.01082, 0.8149)
ob_camera.lock_rotations_4d = False
ob_camera.empty_display_type = 'ARROWS'
ob_camera.color = (0.0, 0.0, 0.0, 0.0)
ob_camera.hide_viewport = True
ob_camera.display_type = 'WIRE'
ob_camera.lineart.crease_threshold = 0.0

# ---- collection membership
col_collection_1.objects.link(ob_cube_006)
col_collection_1.objects.link(ob_plane)
col_collection_1.objects.link(ob_lamp)
col_collection_1.objects.link(ob_camera)

# ---- scene / render settings (as saved in the file)
scene.camera = ob_camera
scene.frame_start = 1; scene.frame_end = 250; scene.frame_set(1)
scene.render.engine = 'CYCLES'
scene.render.resolution_percentage = 50
scene.render.dither_intensity = 0.0
scene.cycles.use_denoising = False
scene.cycles.samples = 10
scene.cycles.sampling_pattern = 'TABULATED_SOBOL'
scene.cycles.light_sampling_threshold = 0.0
scene.cycles.use_adaptive_sampling = False
scene.cycles.use_light_tree = False
scene.cycles.blur_glossy = 0.0
scene.cycles.pixel_filter_type = 'GAUSSIAN'
scene.cycles.sample_clamp_indirect = 0.0
scene.view_settings.view_transform = 'Standard'
bpy.context.view_layer.update()
